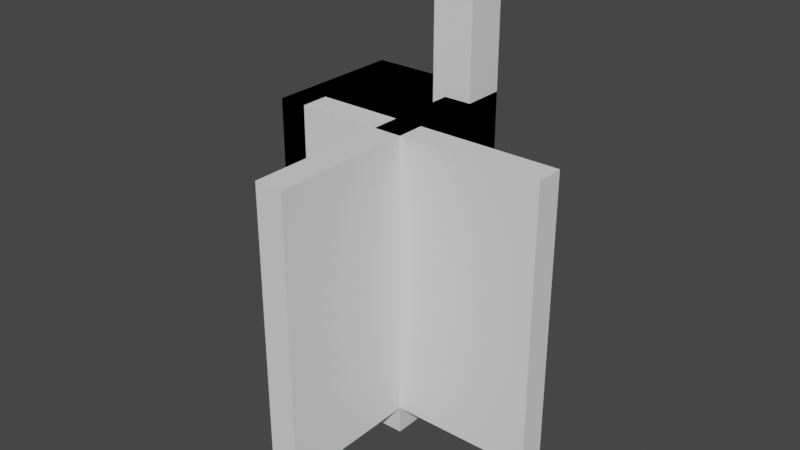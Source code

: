 # Source: gridmap_meshlibrary.blend  (saved by Blender 2.80.75; exported with 4.5.12 LTS)
import bpy
from mathutils import Matrix  # noqa: F401  (used for matrix-valued properties, if any)

bpy.ops.wm.read_factory_settings(use_empty=True)
scene = bpy.context.scene
scene.name = 'Scene'

# ---- collections
col_collection = bpy.data.collections.new('Collection'); scene.collection.children.link(col_collection)

# ---- images (referenced by path relative to the original .blend; pixels are not part of the script)
import os
ASSET_DIR = os.environ.get("B2B_ASSET_DIR", "")  # directory of the original .blend (textures are referenced by path, not embedded)
HERE = os.path.dirname(os.path.abspath(__file__))  # packed textures are extracted next to this script under _unpacked/

def load_image(name, relpath, width, height, colorspace="sRGB"):
    """Load a texture the original file referenced (path relative to the .blend, or extracted next to this script)."""
    p = next((c for c in (os.path.join(HERE, relpath), os.path.join(ASSET_DIR, relpath)) if relpath and os.path.exists(c)), "")
    if p:
        img = bpy.data.images.load(p, check_existing=True)
        img.name = name
    else:  # same state as the original file: an image datablock whose file is absent (Cycles renders it pink)
        img = bpy.data.images.new(name, width, height)
        img.source = "FILE"
        img.filepath = "//" + (relpath or name)
    img.colorspace_settings.name = colorspace
    return img
img_wall_tile_png = load_image('wall tile.png', 'wall tile.png', 1024, 1024, 'sRGB')

# ---- materials (node trees are filled in below, after node groups)
mat_material = bpy.data.materials.new('Material')
mat_material.alpha_threshold = 0.0
mat_material.use_transparent_shadow = False
mat_material.line_color = (0.0, 0.0, 0.0, 1.0)
mat_material_001 = bpy.data.materials.new('Material.001')
mat_material_001.use_transparent_shadow = False

# ---- material node trees
mat_material.use_nodes = True; mat_material.node_tree.nodes.clear()
_N = mat_material.node_tree.nodes; _L = mat_material.node_tree.links
n0 = _N.new('ShaderNodeOutputMaterial'); n0.name = 'Material Output'; n0.location = (300, 300)
n1 = _N.new('ShaderNodeBsdfPrincipled'); n1.name = 'Principled BSDF'; n1.location = (10, 300)
n1.distribution = 'GGX'
n1.subsurface_method = 'BURLEY'
n1.inputs[2].default_value = 0.4
n1.inputs[3].default_value = 1.45
n1.inputs[27].default_value = (0.0, 0.0, 0.0, 1.0)
n1.inputs[28].default_value = 1.0
_L.new(n1.outputs[0], n0.inputs[0])
n0.is_active_output = True
mat_material_001.use_nodes = True; mat_material_001.node_tree.nodes.clear()
_N = mat_material_001.node_tree.nodes; _L = mat_material_001.node_tree.links
n0 = _N.new('ShaderNodeOutputMaterial'); n0.name = 'Material Output'; n0.location = (300, 300)
n1 = _N.new('ShaderNodeBsdfPrincipled'); n1.name = 'Principled BSDF'; n1.location = (10, 300)
n1.distribution = 'GGX'
n1.subsurface_method = 'BURLEY'
n1.inputs[3].default_value = 1.45
n1.inputs[27].default_value = (0.0, 0.0, 0.0, 1.0)
n1.inputs[28].default_value = 1.0
n2 = _N.new('ShaderNodeTexImage'); n2.name = 'Image Texture'; n2.location = (-280, 280)
n2.image = img_wall_tile_png
n2.interpolation = 'Closest'
_L.new(n1.outputs[0], n0.inputs[0])
_L.new(n2.outputs[0], n1.inputs[0])
n0.is_active_output = True

# ---- world
world_world = bpy.data.worlds.new('World'); scene.world = world_world
world_world.use_nodes = True; world_world.node_tree.nodes.clear()
_N = world_world.node_tree.nodes; _L = world_world.node_tree.links
n0 = _N.new('ShaderNodeOutputWorld'); n0.name = 'World Output'; n0.location = (300, 300)
n1 = _N.new('ShaderNodeBackground'); n1.name = 'Background'; n1.location = (10, 300)
n1.inputs[0].default_value = (0.05088, 0.05088, 0.05088, 1.0)
_L.new(n1.outputs[0], n0.inputs[0])
n0.is_active_output = True
world_world.color = (0.05088, 0.05088, 0.05088)
world_world.use_sun_shadow = False
world_world.sun_shadow_jitter_overblur = 0.0

# ---- meshes
me_cube = bpy.data.meshes.new('Cube')
me_cube.from_pydata([(1.0, 1.0, 1.0), (1.0, 1.0, -1.0), (1.0, -1.0, 1.0), (1.0, -1.0, -1.0), (-1.0, 1.0, 1.0), (-1.0, 1.0, -1.0), (-1.0, -1.0, 1.0), (-1.0, -1.0, -1.0)], [], [(0, 4, 6, 2), (3, 2, 6, 7), (7, 6, 4, 5), (5, 1, 3, 7), (1, 0, 2, 3), (5, 4, 0, 1)])
_uv = me_cube.uv_layers.new(name='UVMap')
_uv.uv.foreach_set('vector', [0.375, 0.0, 0.625, 0.0, 0.625, 0.25, 0.375, 0.25, 0.375, 0.25, 0.625, 0.25, 0.625, 0.5, 0.375, 0.5, 0.375, 0.5, 0.625, 0.5, 0.625, 0.75, 0.375, 0.75, 0.375, 0.75, 0.625, 0.75, 0.625, 1.0, 0.375, 1.0, 0.125, 0.5, 0.375, 0.5, 0.375, 0.75, 0.125, 0.75, 0.625, 0.5, 0.875, 0.5, 0.875, 0.75, 0.625, 0.75])
me_cube.materials.append(mat_material)
me_cube.use_remesh_preserve_volume = False
me_cube.use_remesh_preserve_attributes = False
me_cube.use_mirror_vertex_groups = False
me_cube.update()
me_cube_003 = bpy.data.meshes.new('Cube.003')
me_cube_003.from_pydata([(-1.0, -1.0, -1.0), (-1.0, -1.0, 1.0), (-1.0, 1.0, -1.0), (-1.0, 1.0, 1.0), (1.0, -1.0, -1.0), (1.0, -1.0, 1.0), (1.0, 1.0, -1.0), (1.0, 1.0, 1.0)], [], [(0, 1, 3, 2), (6, 7, 5, 4), (2, 6, 4, 0), (7, 3, 1, 5)])
_uv = me_cube_003.uv_layers.new(name='UVMap')
_uv.uv.foreach_set('vector', [0.4999, 0.5001, 0.4998, 0.9999, 4.718e-05, 0.9999, 0.0001149, 0.5001, 0.4999, 0.0001041, 0.4999, 0.4999, 0.0001, 0.4999, 0.0001379, 6.61e-05, 0.125, 0.5, 0.375, 0.5, 0.375, 0.75, 0.125, 0.75, 0.625, 0.5, 0.875, 0.5, 0.875, 0.75, 0.625, 0.75])
me_cube_003.use_remesh_preserve_volume = False
me_cube_003.use_remesh_preserve_attributes = False
me_cube_003.use_mirror_vertex_groups = False
me_cube_003.update()
me_cube_004 = bpy.data.meshes.new('Cube.004')
me_cube_004.from_pydata([(-1.0, -1.4, -1.0), (-1.0, -1.4, 1.0), (-1.0, 1.0, -1.0), (-1.0, 1.0, 1.0), (1.0, -1.4, -1.0), (1.0, -1.4, 1.0), (1.0, 1.0, -1.0), (1.0, 1.0, 1.0), (-1.0, 0.6, -1.0), (-1.0, 0.6, 1.0), (1.0, 0.6, -1.0), (1.0, 0.6, 1.0), (1.0, 1.0, 1.0), (1.0, 1.0, -1.0), (1.0, 0.6, -1.0), (1.0, 0.6, 1.0), (11.0, 1.0, 1.0), (11.0, 1.0, -1.0), (11.0, 0.6, -1.0), (11.0, 0.6, 1.0)], [], [(8, 9, 3, 2), (2, 3, 7, 6), (10, 11, 5, 4), (4, 5, 1, 0), (8, 10, 4, 0), (11, 9, 1, 5), (7, 3, 9, 11), (2, 6, 10, 8), (10, 6, 13, 14), (0, 1, 9, 8), (12, 15, 19, 16), (11, 10, 14, 15), (6, 7, 12, 13), (7, 11, 15, 12), (17, 16, 19, 18), (13, 12, 16, 17), (15, 14, 18, 19), (14, 13, 17, 18)])
_uv = me_cube_004.uv_layers.new(name='UVMap')
_uv.uv.foreach_set('vector', [0.375, 0.2, 0.625, 0.2, 0.625, 0.25, 0.375, 0.25, 0.375, 0.25, 0.625, 0.25, 0.625, 0.5, 0.375, 0.5, 0.375, 0.55, 0.625, 0.55, 0.625, 0.75, 0.375, 0.75, 0.375, 0.75, 0.625, 0.75, 0.625, 1.0, 0.375, 1.0, 0.125, 0.55, 0.375, 0.55, 0.375, 0.75, 0.125, 0.75, 0.625, 0.55, 0.875, 0.55, 0.875, 0.75, 0.625, 0.75, 0.625, 0.5, 0.875, 0.5, 0.875, 0.55, 0.625, 0.55, 0.125, 0.5, 0.375, 0.5, 0.375, 0.55, 0.125, 0.55, 0.375, 0.55, 0.375, 0.5, 0.375, 0.5, 0.375, 0.55, 0.375, 0.0, 0.625, 0.0, 0.625, 0.2, 0.375, 0.2, 0.625, 0.5, 0.625, 0.55, 0.625, 0.55, 0.625, 0.5, 0.625, 0.55, 0.375, 0.55, 0.375, 0.55, 0.625, 0.55, 0.375, 0.5, 0.625, 0.5, 0.625, 0.5, 0.375, 0.5, 0.625, 0.5, 0.625, 0.55, 0.625, 0.55, 0.625, 0.5, 0.375, 0.5, 0.625, 0.5, 0.625, 0.55, 0.375, 0.55, 0.375, 0.5, 0.625, 0.5, 0.625, 0.5, 0.375, 0.5, 0.625, 0.55, 0.375, 0.55, 0.375, 0.55, 0.625, 0.55, 0.375, 0.55, 0.375, 0.5, 0.375, 0.5, 0.375, 0.55])
me_cube_004.use_remesh_preserve_volume = False
me_cube_004.use_remesh_preserve_attributes = False
me_cube_004.use_mirror_vertex_groups = False
me_cube_004.update()
me_cube_001 = bpy.data.meshes.new('Cube.001')
me_cube_001.from_pydata([(-0.2, -1.0, -2.0), (-0.2, -1.0, 2.0), (-0.2, 1.0, -2.0), (-0.2, 1.0, 2.0), (0.2, -1.0, -2.0), (0.2, -1.0, 2.0), (0.2, 1.0, -2.0), (0.2, 1.0, 2.0), (-0.2, 0.6, -2.0), (-0.2, 0.6, 2.0), (0.2, 0.6, -2.0), (0.2, 0.6, 2.0), (0.2, 1.0, 2.0), (0.2, 1.0, -2.0), (0.2, 0.6, -2.0), (0.2, 0.6, 2.0), (1.8, 1.0, 2.0), (1.8, 1.0, -2.0), (1.8, 0.6, -2.0), (1.8, 0.6, 2.0)], [], [(8, 9, 3, 2), (2, 3, 7, 6), (10, 11, 5, 4), (4, 5, 1, 0), (8, 10, 4, 0), (11, 9, 1, 5), (7, 3, 9, 11), (2, 6, 10, 8), (10, 6, 13, 14), (0, 1, 9, 8), (12, 15, 19, 16), (11, 10, 14, 15), (6, 7, 12, 13), (7, 11, 15, 12), (17, 16, 19, 18), (13, 12, 16, 17), (15, 14, 18, 19), (14, 13, 17, 18)])
_uv = me_cube_001.uv_layers.new(name='UVMap')
_uv.uv.foreach_set('vector', [0.2105, 0.4375, 0.2105, 0.0, 0.2632, 0.0, 0.2632, 0.4375, 0.0, 1.0, 0.0, 0.0, 0.1864, 0.0, 0.1869, 1.0, 0.8125, 0.0, 0.8125, 1.0, 0.0, 1.0, 0.0, 0.0, 0.8947, 0.4375, 0.8947, 0.0, 0.9474, 0.0, 0.9474, 0.4375, 0.1053, 0.4813, 0.1579, 0.4813, 0.1579, 0.6562, 0.1053, 0.6562, 0.05263, 0.4813, 0.1053, 0.4813, 0.1053, 0.6562, 0.05263, 0.6562, 0.05263, 0.4375, 0.1053, 0.4375, 0.1053, 0.4813, 0.05263, 0.4813, 0.1053, 0.4375, 0.1579, 0.4375, 0.1579, 0.4813, 0.1053, 0.4813, 0.0, 0.0, 0.0, 0.0, 0.0, 0.0, 0.0, 0.0, 7.843e-08, 0.4375, 0.0, 0.0, 0.2105, 0.0, 0.2105, 0.4375, 0.5263, 0.6125, 0.4737, 0.6125, 0.4737, 0.4375, 0.5263, 0.4375, 0.0, 0.0, 0.0, 0.0, 0.0, 0.0, 0.0, 0.0, 0.0, 0.0, 0.0, 0.0, 0.0, 0.0, 0.0, 0.0, 0.0, 0.0, 0.0, 0.0, 0.0, 0.0, 0.0, 0.0, 0.0, 0.875, 1.569e-08, 0.4375, 0.05263, 0.4375, 0.05263, 0.875, 0.2196, 1.0, 0.2184, 0.0, 1.0, 0.0, 1.0, 1.0, 0.8125, 0.0, 0.8125, 1.0, 0.0, 1.0, 0.0, 2.608e-08, 0.2105, 0.6125, 0.1579, 0.6125, 0.1579, 0.4375, 0.2105, 0.4375])
me_cube_001.materials.append(mat_material_001)
me_cube_001.use_remesh_preserve_volume = False
me_cube_001.use_remesh_preserve_attributes = False
me_cube_001.use_mirror_vertex_groups = False
me_cube_001.update()
me_cube_002 = bpy.data.meshes.new('Cube.002')
me_cube_002.from_pydata([(-1.0, -1.0, -1.0), (-1.0, -1.0, 1.0), (-1.0, 1.0, -1.0), (-1.0, 1.0, 1.0), (1.0, -1.0, -1.0), (1.0, -1.0, 1.0), (1.0, 1.0, -1.0), (1.0, 1.0, 1.0)], [], [(0, 1, 3, 2), (2, 3, 7, 6), (6, 7, 5, 4), (4, 5, 1, 0), (2, 6, 4, 0), (7, 3, 1, 5)])
_uv = me_cube_002.uv_layers.new(name='UVMap')
_uv.uv.foreach_set('vector', [0.375, 0.0, 0.625, 0.0, 0.625, 0.25, 0.375, 0.25, 0.375, 0.25, 0.625, 0.25, 0.625, 0.5, 0.375, 0.5, 0.375, 0.5, 0.625, 0.5, 0.625, 0.75, 0.375, 0.75, 0.375, 0.75, 0.625, 0.75, 0.625, 1.0, 0.375, 1.0, 0.125, 0.5, 0.375, 0.5, 0.375, 0.75, 0.125, 0.75, 0.625, 0.5, 0.875, 0.5, 0.875, 0.75, 0.625, 0.75])
me_cube_002.use_remesh_preserve_volume = False
me_cube_002.use_remesh_preserve_attributes = False
me_cube_002.use_mirror_vertex_groups = False
me_cube_002.update()
me_cube_005 = bpy.data.meshes.new('Cube.005')
me_cube_005.from_pydata([(-1.0, -1.0, -1.0), (-1.0, -1.0, 1.0), (-1.0, 1.0, -1.0), (-1.0, 1.0, 1.0), (1.0, -1.0, -1.0), (1.0, -1.0, 1.0), (1.0, 1.0, -1.0), (1.0, 1.0, 1.0), (-1.0, 0.6, -1.0), (-1.0, 0.6, 1.0), (1.0, 0.6, -1.0), (1.0, 0.6, 1.0), (-9.0, 0.6, 1.0), (-9.0, 1.0, 1.0), (-9.0, 1.0, -1.0), (-9.0, 0.6, -1.0), (-7.0, 0.6, 1.0), (-7.0, 0.6, -1.0), (-7.0, 1.0, 1.0), (-7.0, 1.0, -1.0), (-9.0, -1.0, 1.0), (-9.0, -1.0, -1.0), (-7.0, -1.0, 1.0), (-7.0, -1.0, -1.0)], [], [(16, 12, 20, 22), (2, 3, 7, 6), (10, 11, 5, 4), (4, 5, 1, 0), (8, 10, 4, 0), (11, 9, 1, 5), (7, 3, 9, 11), (2, 6, 10, 8), (6, 7, 11, 10), (0, 1, 9, 8), (15, 12, 13, 14), (16, 18, 13, 12), (18, 19, 14, 13), (19, 17, 15, 14), (2, 8, 17, 19), (3, 2, 19, 18), (9, 3, 18, 16), (8, 9, 16, 17), (23, 22, 20, 21), (17, 16, 22, 23), (15, 17, 23, 21), (12, 15, 21, 20)])
_uv = me_cube_005.uv_layers.new(name='UVMap')
_uv.uv.foreach_set('vector', [0.875, 0.55, 0.875, 0.55, 0.875, 0.55, 0.875, 0.55, 0.375, 0.25, 0.625, 0.25, 0.625, 0.5, 0.375, 0.5, 0.375, 0.55, 0.625, 0.55, 0.625, 0.75, 0.375, 0.75, 0.375, 0.75, 0.625, 0.75, 0.625, 1.0, 0.375, 1.0, 0.125, 0.55, 0.375, 0.55, 0.375, 0.75, 0.125, 0.75, 0.625, 0.55, 0.875, 0.55, 0.875, 0.75, 0.625, 0.75, 0.625, 0.5, 0.875, 0.5, 0.875, 0.55, 0.625, 0.55, 0.125, 0.5, 0.375, 0.5, 0.375, 0.55, 0.125, 0.55, 0.375, 0.5, 0.625, 0.5, 0.625, 0.55, 0.375, 0.55, 0.375, 0.0, 0.625, 0.0, 0.625, 0.2, 0.375, 0.2, 0.375, 0.2, 0.625, 0.2, 0.625, 0.25, 0.375, 0.25, 0.875, 0.55, 0.875, 0.5, 0.875, 0.5, 0.875, 0.55, 0.625, 0.25, 0.375, 0.25, 0.375, 0.25, 0.625, 0.25, 0.125, 0.5, 0.125, 0.55, 0.125, 0.55, 0.125, 0.5, 0.125, 0.5, 0.125, 0.55, 0.125, 0.55, 0.125, 0.5, 0.625, 0.25, 0.375, 0.25, 0.375, 0.25, 0.625, 0.25, 0.875, 0.55, 0.875, 0.5, 0.875, 0.5, 0.875, 0.55, 0.375, 0.2, 0.625, 0.2, 0.625, 0.2, 0.375, 0.2, 0.375, 0.2, 0.625, 0.2, 0.625, 0.2, 0.375, 0.2, 0.375, 0.2, 0.625, 0.2, 0.625, 0.2, 0.375, 0.2, 0.125, 0.55, 0.125, 0.55, 0.125, 0.55, 0.125, 0.55, 0.625, 0.2, 0.375, 0.2, 0.375, 0.2, 0.625, 0.2])
me_cube_005.use_remesh_preserve_volume = False
me_cube_005.use_remesh_preserve_attributes = False
me_cube_005.use_mirror_vertex_groups = False
me_cube_005.update()
me_cube_006 = bpy.data.meshes.new('Cube.006')
me_cube_006.from_pydata([(-1.0, -1.0, -1.0), (-1.0, -1.0, 1.0), (-1.0, 1.0, -1.0), (-1.0, 1.0, 1.0), (1.0, -1.0, -1.0), (1.0, -1.0, 1.0), (1.0, 1.0, -1.0), (1.0, 1.0, 1.0), (7.0, -1.0, -1.0), (7.0, -1.0, 1.0), (7.0, 1.0, -1.0), (7.0, 1.0, 1.0), (9.0, -1.0, -1.0), (9.0, -1.0, 1.0), (9.0, 1.0, -1.0), (9.0, 1.0, 1.0)], [], [(0, 1, 3, 2), (6, 7, 5, 4), (2, 6, 4, 0), (7, 3, 1, 5), (8, 9, 11, 10), (14, 15, 13, 12), (10, 14, 12, 8), (15, 11, 9, 13)])
_uv = me_cube_006.uv_layers.new(name='UVMap')
_uv.uv.foreach_set('vector', [0.4999, 0.5001, 0.4998, 0.9999, 4.718e-05, 0.9999, 0.0001149, 0.5001, 0.4999, 0.0001041, 0.4999, 0.4999, 0.0001, 0.4999, 0.0001379, 6.61e-05, 0.125, 0.5, 0.375, 0.5, 0.375, 0.75, 0.125, 0.75, 0.625, 0.5, 0.875, 0.5, 0.875, 0.75, 0.625, 0.75, 0.4999, 0.5001, 0.4998, 0.9999, 4.718e-05, 0.9999, 0.0001149, 0.5001, 0.4999, 0.0001041, 0.4999, 0.4999, 0.0001, 0.4999, 0.0001379, 6.61e-05, 0.125, 0.5, 0.375, 0.5, 0.375, 0.75, 0.125, 0.75, 0.625, 0.5, 0.875, 0.5, 0.875, 0.75, 0.625, 0.75])
me_cube_006.use_remesh_preserve_volume = False
me_cube_006.use_remesh_preserve_attributes = False
me_cube_006.use_mirror_vertex_groups = False
me_cube_006.update()
me_cube_008 = bpy.data.meshes.new('Cube.008')
me_cube_008.from_pydata([(-1.0, -1.0, -1.0), (-1.0, -1.0, 1.0), (-1.0, 1.0, -1.0), (-1.0, 1.0, 1.0), (1.0, -1.0, -1.0), (1.0, -1.0, 1.0), (1.0, 1.0, -1.0), (1.0, 1.0, 1.0), (-1.0, 0.6, -1.0), (-1.0, 0.6, 1.0), (1.0, 0.6, -1.0), (1.0, 0.6, 1.0), (-9.0, 0.6, 1.0), (-9.0, 1.0, 1.0), (-9.0, 1.0, -1.0), (-9.0, 0.6, -1.0), (-7.0, 0.6, 1.0), (-7.0, 0.6, -1.0), (-7.0, 1.0, 1.0), (-7.0, 1.0, -1.0), (-9.0, -1.0, 1.0), (-9.0, -1.0, -1.0), (-7.0, -1.0, 1.0), (-7.0, -1.0, -1.0), (-9.0, -0.6, 1.0), (-7.0, -0.6, 1.0), (-7.0, -0.6, -1.0), (-9.0, -0.6, -1.0), (-1.0, -0.6, -1.0), (1.0, -0.6, 1.0), (-1.0, -0.6, 1.0), (1.0, -0.6, -1.0)], [], [(25, 24, 20, 22), (29, 5, 4, 31, 10, 6, 7, 11), (28, 31, 4, 0), (29, 30, 1, 5), (7, 3, 9, 11), (2, 6, 10, 8), (3, 7, 6, 2, 19, 14, 13, 18), (28, 30, 9, 8), (16, 18, 13, 12), (12, 13, 14, 15, 27, 21, 20, 24), (19, 17, 15, 14), (2, 8, 17, 19), (9, 3, 18, 16), (8, 9, 16, 17), (25, 22, 1, 30), (27, 26, 23, 21), (15, 17, 26, 27), (17, 16, 25, 26), (16, 12, 24, 25), (0, 1, 30, 28), (11, 9, 30, 29), (8, 10, 31, 28), (26, 25, 30, 28), (23, 26, 28, 0), (4, 5, 1, 22, 20, 21, 23, 0)])
_uv = me_cube_008.uv_layers.new(name='UVMap')
_uv.uv.foreach_set('vector', [0.875, 0.55, 0.875, 0.55, 0.875, 0.55, 0.875, 0.55, 0.625, 0.7, 0.625, 0.75, 0.375, 0.75, 0.375, 0.7, 0.375, 0.55, 0.375, 0.5, 0.625, 0.5, 0.625, 0.55, 0.125, 0.7, 0.375, 0.7, 0.375, 0.75, 0.125, 0.75, 0.625, 0.7, 0.875, 0.7, 0.875, 0.75, 0.625, 0.75, 0.625, 0.5, 0.875, 0.5, 0.875, 0.55, 0.625, 0.55, 0.125, 0.5, 0.375, 0.5, 0.375, 0.55, 0.125, 0.55, 0.625, 0.25, 0.625, 0.5, 0.375, 0.5, 0.375, 0.25, 0.375, 0.25, 0.375, 0.25, 0.625, 0.25, 0.625, 0.25, 0.375, 0.05, 0.625, 0.05, 0.625, 0.2, 0.375, 0.2, 0.875, 0.55, 0.875, 0.5, 0.875, 0.5, 0.875, 0.55, 0.625, 0.2, 0.625, 0.25, 0.375, 0.25, 0.375, 0.2, 0.375, 0.2, 0.375, 0.2, 0.625, 0.2, 0.625, 0.2, 0.125, 0.5, 0.125, 0.55, 0.125, 0.55, 0.125, 0.5, 0.125, 0.5, 0.125, 0.55, 0.125, 0.55, 0.125, 0.5, 0.875, 0.55, 0.875, 0.5, 0.875, 0.5, 0.875, 0.55, 0.375, 0.2, 0.625, 0.2, 0.625, 0.2, 0.375, 0.2, 0.875, 0.55, 0.875, 0.55, 0.875, 0.55, 0.875, 0.55, 0.125, 0.55, 0.125, 0.55, 0.125, 0.55, 0.125, 0.55, 0.125, 0.55, 0.125, 0.55, 0.125, 0.55, 0.125, 0.55, 0.375, 0.2, 0.625, 0.2, 0.625, 0.2, 0.375, 0.2, 0.875, 0.55, 0.875, 0.55, 0.875, 0.55, 0.875, 0.55, 0.375, 0.0, 0.625, 0.0, 0.625, 0.05, 0.375, 0.05, 0.625, 0.55, 0.875, 0.55, 0.875, 0.7, 0.625, 0.7, 0.125, 0.55, 0.375, 0.55, 0.375, 0.7, 0.125, 0.7, 0.375, 0.2, 0.625, 0.2, 0.625, 0.2, 0.375, 0.2, 0.125, 0.55, 0.125, 0.55, 0.125, 0.55, 0.125, 0.55, 0.375, 0.75, 0.625, 0.75, 0.625, 0.2, 0.625, 0.2, 0.625, 0.2, 0.375, 0.2, 0.375, 0.2, 0.375, 1.0])
me_cube_008.use_remesh_preserve_volume = False
me_cube_008.use_remesh_preserve_attributes = False
me_cube_008.use_mirror_vertex_groups = False
me_cube_008.update()

# ---- objects
ob_floor = bpy.data.objects.new('Floor', me_cube)
ob_culledwall = bpy.data.objects.new('CulledWall', me_cube_003)
ob_corner_external = bpy.data.objects.new('Corner External', me_cube_004)
ob_corner_internal = bpy.data.objects.new('Corner Internal', me_cube_001)
ob_cornerpost = bpy.data.objects.new('CornerPost', me_cube_002)
ob_curve = bpy.data.objects.new('Curve', me_cube_005)
ob_double = bpy.data.objects.new('Double', me_cube_006)
ob_box = bpy.data.objects.new('Box', me_cube_008)

# ---- transforms, parenting, visibility, modifiers, constraints
ob_floor.location = (0.0, 0.0, 0.0)
ob_floor.scale = (1.0, 1.0, 0.2)
ob_floor.lock_rotations_4d = False
ob_floor.empty_display_type = 'ARROWS'
ob_floor.lineart.crease_threshold = 0.0
ob_culledwall.location = (0.8, 0.0, 2.2)
ob_culledwall.scale = (0.2, 1.0, 2.0)
ob_culledwall.lineart.crease_threshold = 0.0
ob_corner_external.location = (0.8, -1.6, 2.2)
ob_corner_external.scale = (0.2, 1.0, 2.0)
ob_corner_external.lineart.crease_threshold = 0.0
ob_corner_internal.location = (-0.8, 0.0, 2.2)
ob_corner_internal.lineart.crease_threshold = 0.0
ob_cornerpost.location = (0.7, 0.7, 3.2)
ob_cornerpost.scale = (0.3, 0.3, 3.0)
ob_cornerpost.lineart.crease_threshold = 0.0
ob_curve.location = (0.8, 0.0, 2.2)
ob_curve.scale = (0.2, 1.0, 2.0)
ob_curve.lineart.crease_threshold = 0.0
ob_double.location = (-0.8, 0.0, 2.2)
ob_double.scale = (0.2, 1.0, 2.0)
ob_double.lineart.crease_threshold = 0.0
ob_box.location = (0.8, 0.0, 2.2)
ob_box.scale = (0.2, 1.0, 2.0)
ob_box.lineart.crease_threshold = 0.0

# ---- collection membership
col_collection.objects.link(ob_floor)
col_collection.objects.link(ob_culledwall)
col_collection.objects.link(ob_corner_external)
col_collection.objects.link(ob_corner_internal)
col_collection.objects.link(ob_cornerpost)
col_collection.objects.link(ob_curve)
col_collection.objects.link(ob_double)
col_collection.objects.link(ob_box)

# ---- scene / render settings (as saved in the file)
scene.frame_start = 1; scene.frame_end = 250; scene.frame_set(1)
scene.render.engine = 'BLENDER_EEVEE_NEXT'
scene.cycles.use_denoising = False
scene.cycles.samples = 128
scene.cycles.sampling_pattern = 'TABULATED_SOBOL'
scene.cycles.use_adaptive_sampling = False
scene.cycles.use_light_tree = False
scene.view_settings.view_transform = 'Filmic'
bpy.context.view_layer.update()

# ---- added for rendering (the .blend has no active camera and no usable light): camera, sun
cam_auto = bpy.data.cameras.new('AutoCamera')
cam_auto.lens = 50.0
cam_auto.sensor_width = 36.0
cam_auto.clip_end = 1000.0
ob_auto_camera = bpy.data.objects.new('AutoCamera', cam_auto)
scene.collection.objects.link(ob_auto_camera)
ob_auto_camera.location = (8.90296, -10.4835, 9.32236)
ob_auto_camera.rotation_euler = (1.09748, -7.21219e-08, 0.694738)
scene.camera = ob_auto_camera
light_auto_sun = bpy.data.lights.new('AutoSun', 'SUN')
light_auto_sun.energy = 3.0
light_auto_sun.angle = 0.0523599
ob_auto_sun = bpy.data.objects.new('AutoSun', light_auto_sun)
scene.collection.objects.link(ob_auto_sun)
ob_auto_sun.rotation_euler = (0.872665, 0.174533, 0.523599)
bpy.context.view_layer.update()
